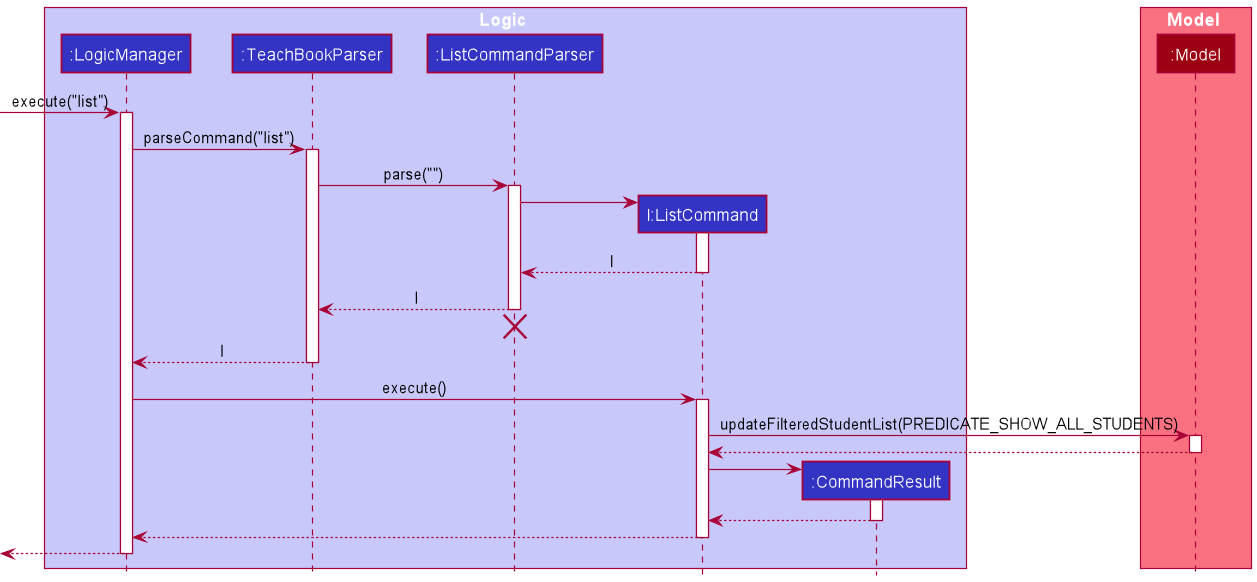

The diagram above was rendered by PlantUML. Its source (embedded in the PNG):
@startuml
!include style.puml

box Logic LOGIC_COLOR_T1
participant ":LogicManager" as LogicManager LOGIC_COLOR
participant ":TeachBookParser" as TeachBookParser LOGIC_COLOR
participant ":ListCommandParser" as ListCommandParser LOGIC_COLOR
participant "l:ListCommand" as ListCommand LOGIC_COLOR
participant ":CommandResult" as CommandResult LOGIC_COLOR
end box

box Model MODEL_COLOR_T1
participant ":Model" as Model MODEL_COLOR
end box

[-> LogicManager : execute("list")
activate LogicManager

LogicManager -> TeachBookParser : parseCommand("list")
activate TeachBookParser

TeachBookParser -> ListCommandParser : parse("")
activate ListCommandParser

create ListCommand
ListCommandParser -> ListCommand
activate ListCommand

ListCommand --> ListCommandParser : l
deactivate ListCommand

ListCommandParser --> TeachBookParser : l
deactivate ListCommandParser
'Hidden arrow to position the destroy marker below the end of the activation bar.
ListCommandParser -[hidden]-> TeachBookParser
destroy ListCommandParser

TeachBookParser --> LogicManager : l
deactivate TeachBookParser

LogicManager -> ListCommand : execute()
activate ListCommand

ListCommand -> Model : updateFilteredStudentList(PREDICATE_SHOW_ALL_STUDENTS)
activate Model

Model --> ListCommand
deactivate Model

create CommandResult
ListCommand -> CommandResult
activate CommandResult

CommandResult --> ListCommand
deactivate CommandResult

ListCommand --> LogicManager
deactivate ListCommand

[<--LogicManager
deactivate LogicManager
@enduml